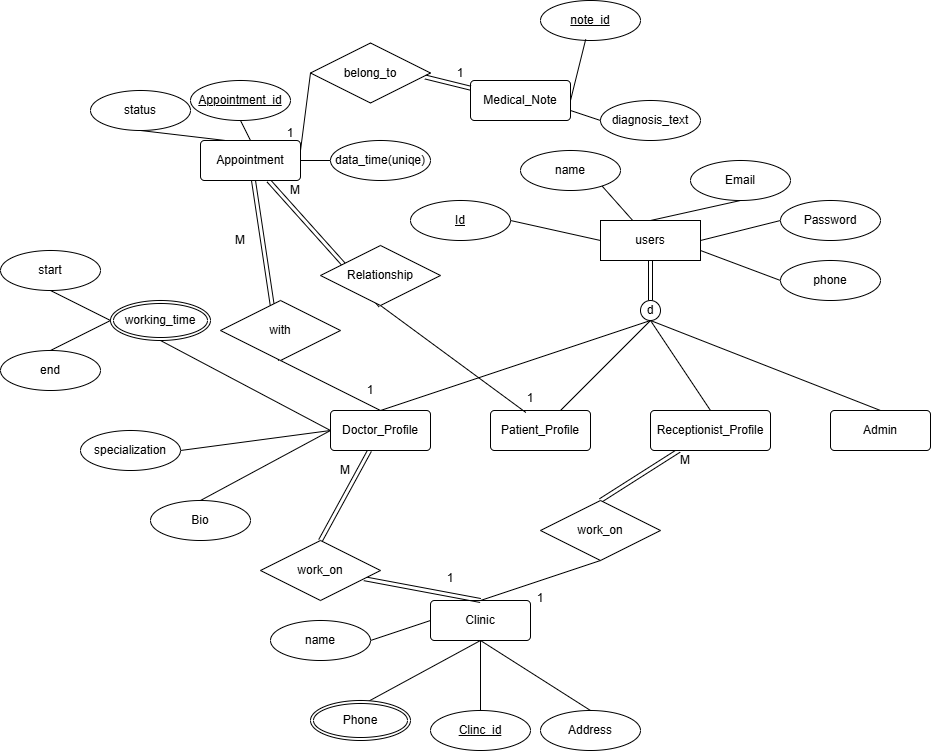

The diagram above was exported from draw.io. Its source (the exported page's mxGraphModel, read from the mxfile embedded in the PNG):
<mxGraphModel dx="3478" dy="1126" grid="1" gridSize="10" guides="1" tooltips="1" connect="1" arrows="1" fold="1" page="1" pageScale="1" pageWidth="850" pageHeight="1100" math="0" shadow="0" adaptiveColors="none">
  <root>
    <mxCell id="0" />
    <mxCell id="1" parent="0" />
    <mxCell id="13" style="edgeStyle=none;shape=link;html=1;" parent="1" source="2" target="11" edge="1">
      <mxGeometry relative="1" as="geometry" />
    </mxCell>
    <mxCell id="2" value="users" style="rounded=1;arcSize=0;whiteSpace=wrap;html=1;align=center;" parent="1" vertex="1">
      <mxGeometry x="290" y="350" width="100" height="40" as="geometry" />
    </mxCell>
    <mxCell id="50" style="edgeStyle=none;html=1;entryX=0.5;entryY=0;entryDx=0;entryDy=0;shape=link;" edge="1" parent="1" source="3" target="47">
      <mxGeometry relative="1" as="geometry" />
    </mxCell>
    <mxCell id="3" value="Doctor_Profile" style="rounded=1;arcSize=10;whiteSpace=wrap;html=1;align=center;" parent="1" vertex="1">
      <mxGeometry x="20" y="540" width="100" height="40" as="geometry" />
    </mxCell>
    <mxCell id="4" value="Patient_Profile" style="rounded=1;arcSize=10;whiteSpace=wrap;html=1;align=center;" parent="1" vertex="1">
      <mxGeometry x="180" y="540" width="100" height="40" as="geometry" />
    </mxCell>
    <mxCell id="51" style="edgeStyle=none;html=1;entryX=0.5;entryY=0;entryDx=0;entryDy=0;shape=link;" edge="1" parent="1" source="5" target="49">
      <mxGeometry relative="1" as="geometry" />
    </mxCell>
    <mxCell id="5" value="Receptionist_Profile" style="rounded=1;arcSize=10;whiteSpace=wrap;html=1;align=center;" parent="1" vertex="1">
      <mxGeometry x="340" y="540" width="120" height="40" as="geometry" />
    </mxCell>
    <mxCell id="82" style="edgeStyle=none;html=1;entryX=0.5;entryY=1;entryDx=0;entryDy=0;shape=link;" edge="1" parent="1" source="6" target="81">
      <mxGeometry relative="1" as="geometry" />
    </mxCell>
    <mxCell id="84" style="edgeStyle=none;html=1;entryX=0.5;entryY=1;entryDx=0;entryDy=0;shape=link;" edge="1" parent="1" source="6" target="80">
      <mxGeometry relative="1" as="geometry" />
    </mxCell>
    <mxCell id="6" value="Appointment" style="rounded=1;arcSize=10;whiteSpace=wrap;html=1;align=center;" parent="1" vertex="1">
      <mxGeometry x="-110" y="270" width="100" height="40" as="geometry" />
    </mxCell>
    <mxCell id="7" value="Admin" style="rounded=1;arcSize=10;whiteSpace=wrap;html=1;align=center;" parent="1" vertex="1">
      <mxGeometry x="520" y="540" width="100" height="40" as="geometry" />
    </mxCell>
    <mxCell id="8" value="Medical_Note" style="rounded=1;arcSize=10;whiteSpace=wrap;html=1;align=center;" parent="1" vertex="1">
      <mxGeometry x="160" y="210" width="100" height="40" as="geometry" />
    </mxCell>
    <mxCell id="9" value="Clinic" style="rounded=1;arcSize=10;whiteSpace=wrap;html=1;align=center;" parent="1" vertex="1">
      <mxGeometry x="120" y="730" width="100" height="40" as="geometry" />
    </mxCell>
    <mxCell id="11" value="" style="ellipse;whiteSpace=wrap;html=1;aspect=fixed;" parent="1" vertex="1">
      <mxGeometry x="330" y="430" width="20" height="20" as="geometry" />
    </mxCell>
    <mxCell id="14" value="d" style="text;html=1;align=center;verticalAlign=middle;whiteSpace=wrap;rounded=0;" parent="1" vertex="1">
      <mxGeometry x="330" y="435" width="20" height="10" as="geometry" />
    </mxCell>
    <mxCell id="17" value="" style="endArrow=none;html=1;exitX=0.5;exitY=0;exitDx=0;exitDy=0;" parent="1" source="3" edge="1">
      <mxGeometry width="50" height="50" relative="1" as="geometry">
        <mxPoint x="290" y="500" as="sourcePoint" />
        <mxPoint x="340" y="450" as="targetPoint" />
      </mxGeometry>
    </mxCell>
    <mxCell id="18" value="" style="endArrow=none;html=1;" parent="1" source="4" edge="1">
      <mxGeometry width="50" height="50" relative="1" as="geometry">
        <mxPoint x="80" y="550" as="sourcePoint" />
        <mxPoint x="340" y="450" as="targetPoint" />
      </mxGeometry>
    </mxCell>
    <mxCell id="19" value="" style="endArrow=none;html=1;entryX=0.5;entryY=1;entryDx=0;entryDy=0;exitX=0.5;exitY=0;exitDx=0;exitDy=0;" parent="1" source="5" target="11" edge="1">
      <mxGeometry width="50" height="50" relative="1" as="geometry">
        <mxPoint x="260" y="550" as="sourcePoint" />
        <mxPoint x="350" y="460" as="targetPoint" />
      </mxGeometry>
    </mxCell>
    <mxCell id="20" value="" style="endArrow=none;html=1;entryX=0.5;entryY=1;entryDx=0;entryDy=0;exitX=0.5;exitY=0;exitDx=0;exitDy=0;" parent="1" source="7" target="11" edge="1">
      <mxGeometry width="50" height="50" relative="1" as="geometry">
        <mxPoint x="400" y="550" as="sourcePoint" />
        <mxPoint x="350" y="460" as="targetPoint" />
      </mxGeometry>
    </mxCell>
    <mxCell id="22" value="Id" style="ellipse;whiteSpace=wrap;html=1;align=center;fontStyle=4;" parent="1" vertex="1">
      <mxGeometry x="100" y="330" width="100" height="40" as="geometry" />
    </mxCell>
    <mxCell id="23" value="Appointment_id" style="ellipse;whiteSpace=wrap;html=1;align=center;fontStyle=4;" parent="1" vertex="1">
      <mxGeometry x="-120" y="210" width="100" height="40" as="geometry" />
    </mxCell>
    <mxCell id="24" value="Clinc_id" style="ellipse;whiteSpace=wrap;html=1;align=center;fontStyle=4;" parent="1" vertex="1">
      <mxGeometry x="120" y="840" width="100" height="40" as="geometry" />
    </mxCell>
    <mxCell id="26" value="note_id" style="ellipse;whiteSpace=wrap;html=1;align=center;fontStyle=4;" parent="1" vertex="1">
      <mxGeometry x="230" y="130" width="100" height="40" as="geometry" />
    </mxCell>
    <mxCell id="27" value="" style="endArrow=none;html=1;entryX=1;entryY=0.5;entryDx=0;entryDy=0;exitX=0.452;exitY=0.971;exitDx=0;exitDy=0;exitPerimeter=0;" edge="1" parent="1" source="26" target="8">
      <mxGeometry width="50" height="50" relative="1" as="geometry">
        <mxPoint x="-30" y="240" as="sourcePoint" />
        <mxPoint x="20" y="190" as="targetPoint" />
      </mxGeometry>
    </mxCell>
    <mxCell id="29" value="" style="endArrow=none;html=1;entryX=0.5;entryY=0;entryDx=0;entryDy=0;exitX=0.5;exitY=1;exitDx=0;exitDy=0;" edge="1" parent="1" source="23" target="6">
      <mxGeometry width="50" height="50" relative="1" as="geometry">
        <mxPoint x="230" y="377.5" as="sourcePoint" />
        <mxPoint x="230" y="287.5" as="targetPoint" />
      </mxGeometry>
    </mxCell>
    <mxCell id="30" value="" style="endArrow=none;html=1;entryX=0.5;entryY=1;entryDx=0;entryDy=0;exitX=0.5;exitY=0;exitDx=0;exitDy=0;" edge="1" parent="1" source="24" target="9">
      <mxGeometry width="50" height="50" relative="1" as="geometry">
        <mxPoint x="460" y="870" as="sourcePoint" />
        <mxPoint x="460" y="780" as="targetPoint" />
      </mxGeometry>
    </mxCell>
    <mxCell id="35" value="" style="endArrow=none;html=1;entryX=0.5;entryY=1;entryDx=0;entryDy=0;exitX=0.5;exitY=0;exitDx=0;exitDy=0;" edge="1" source="36" parent="1" target="9">
      <mxGeometry width="50" height="50" relative="1" as="geometry">
        <mxPoint x="300" y="840" as="sourcePoint" />
        <mxPoint x="300" y="770" as="targetPoint" />
      </mxGeometry>
    </mxCell>
    <mxCell id="36" value="Address" style="ellipse;whiteSpace=wrap;html=1;align=center;" vertex="1" parent="1">
      <mxGeometry x="230" y="840" width="100" height="40" as="geometry" />
    </mxCell>
    <mxCell id="39" value="" style="endArrow=none;html=1;entryX=0;entryY=0.5;entryDx=0;entryDy=0;exitX=1;exitY=0.5;exitDx=0;exitDy=0;" edge="1" source="40" parent="1" target="9">
      <mxGeometry width="50" height="50" relative="1" as="geometry">
        <mxPoint x="435" y="610" as="sourcePoint" />
        <mxPoint x="305" y="540" as="targetPoint" />
      </mxGeometry>
    </mxCell>
    <mxCell id="40" value="name" style="ellipse;whiteSpace=wrap;html=1;align=center;" vertex="1" parent="1">
      <mxGeometry x="-40" y="750" width="100" height="40" as="geometry" />
    </mxCell>
    <mxCell id="41" value="" style="endArrow=none;html=1;exitX=0.58;exitY=0.02;exitDx=0;exitDy=0;entryX=0.5;entryY=1;entryDx=0;entryDy=0;exitPerimeter=0;" edge="1" source="45" parent="1" target="9">
      <mxGeometry width="50" height="50" relative="1" as="geometry">
        <mxPoint x="40" y="780" as="sourcePoint" />
        <mxPoint x="-30" y="710" as="targetPoint" />
      </mxGeometry>
    </mxCell>
    <mxCell id="45" value="Phone" style="ellipse;shape=doubleEllipse;margin=3;whiteSpace=wrap;html=1;align=center;" vertex="1" parent="1">
      <mxGeometry y="830" width="100" height="40" as="geometry" />
    </mxCell>
    <mxCell id="53" style="edgeStyle=none;html=1;entryX=0.5;entryY=0;entryDx=0;entryDy=0;shape=link;" edge="1" parent="1" source="47" target="9">
      <mxGeometry relative="1" as="geometry" />
    </mxCell>
    <mxCell id="47" value="work_on" style="shape=rhombus;perimeter=rhombusPerimeter;whiteSpace=wrap;html=1;align=center;" vertex="1" parent="1">
      <mxGeometry x="-50" y="670" width="120" height="60" as="geometry" />
    </mxCell>
    <mxCell id="49" value="work_on" style="shape=rhombus;perimeter=rhombusPerimeter;whiteSpace=wrap;html=1;align=center;" vertex="1" parent="1">
      <mxGeometry x="230" y="630" width="120" height="60" as="geometry" />
    </mxCell>
    <mxCell id="52" value="" style="endArrow=none;html=1;entryX=0.5;entryY=1;entryDx=0;entryDy=0;exitX=0.5;exitY=0;exitDx=0;exitDy=0;exitPerimeter=0;" edge="1" parent="1" source="9" target="49">
      <mxGeometry width="50" height="50" relative="1" as="geometry">
        <mxPoint x="340" y="740" as="sourcePoint" />
        <mxPoint x="390" y="690" as="targetPoint" />
      </mxGeometry>
    </mxCell>
    <mxCell id="54" value="" style="endArrow=none;html=1;entryX=0;entryY=0.5;entryDx=0;entryDy=0;exitX=0.5;exitY=0;exitDx=0;exitDy=0;" edge="1" source="55" parent="1" target="3">
      <mxGeometry width="50" height="50" relative="1" as="geometry">
        <mxPoint x="-70" y="590" as="sourcePoint" />
        <mxPoint x="-200" y="520" as="targetPoint" />
      </mxGeometry>
    </mxCell>
    <mxCell id="55" value="Bio" style="ellipse;whiteSpace=wrap;html=1;align=center;" vertex="1" parent="1">
      <mxGeometry x="-160" y="630" width="100" height="40" as="geometry" />
    </mxCell>
    <mxCell id="56" value="" style="endArrow=none;html=1;entryX=0;entryY=0.5;entryDx=0;entryDy=0;exitX=1;exitY=0.5;exitDx=0;exitDy=0;" edge="1" source="57" parent="1" target="3">
      <mxGeometry width="50" height="50" relative="1" as="geometry">
        <mxPoint x="-140" y="500" as="sourcePoint" />
        <mxPoint x="-270" y="430" as="targetPoint" />
      </mxGeometry>
    </mxCell>
    <mxCell id="57" value="specialization" style="ellipse;whiteSpace=wrap;html=1;align=center;" vertex="1" parent="1">
      <mxGeometry x="-230" y="560" width="100" height="40" as="geometry" />
    </mxCell>
    <mxCell id="58" value="" style="endArrow=none;html=1;entryX=0;entryY=0.5;entryDx=0;entryDy=0;exitX=0.5;exitY=1;exitDx=0;exitDy=0;" edge="1" source="114" parent="1" target="3">
      <mxGeometry width="50" height="50" relative="1" as="geometry">
        <mxPoint x="-180" y="480" as="sourcePoint" />
        <mxPoint x="-290" y="410" as="targetPoint" />
      </mxGeometry>
    </mxCell>
    <mxCell id="62" value="" style="endArrow=none;html=1;exitX=0.5;exitY=0;exitDx=0;exitDy=0;" edge="1" source="63" parent="1" target="2">
      <mxGeometry width="50" height="50" relative="1" as="geometry">
        <mxPoint x="340" y="250" as="sourcePoint" />
        <mxPoint x="210" y="180" as="targetPoint" />
      </mxGeometry>
    </mxCell>
    <mxCell id="63" value="name" style="ellipse;whiteSpace=wrap;html=1;align=center;" vertex="1" parent="1">
      <mxGeometry x="210" y="280" width="100" height="40" as="geometry" />
    </mxCell>
    <mxCell id="66" value="" style="endArrow=none;html=1;exitX=0.5;exitY=1;exitDx=0;exitDy=0;entryX=0.5;entryY=0;entryDx=0;entryDy=0;" edge="1" source="67" parent="1" target="2">
      <mxGeometry width="50" height="50" relative="1" as="geometry">
        <mxPoint x="470" y="260" as="sourcePoint" />
        <mxPoint x="467" y="360" as="targetPoint" />
      </mxGeometry>
    </mxCell>
    <mxCell id="67" value="Email" style="ellipse;whiteSpace=wrap;html=1;align=center;" vertex="1" parent="1">
      <mxGeometry x="380" y="290" width="100" height="40" as="geometry" />
    </mxCell>
    <mxCell id="69" value="" style="endArrow=none;html=1;rounded=0;exitX=1;exitY=0.5;exitDx=0;exitDy=0;entryX=0;entryY=0.5;entryDx=0;entryDy=0;" edge="1" parent="1" source="22" target="2">
      <mxGeometry relative="1" as="geometry">
        <mxPoint x="320" y="200" as="sourcePoint" />
        <mxPoint x="480" y="200" as="targetPoint" />
      </mxGeometry>
    </mxCell>
    <mxCell id="70" value="" style="endArrow=none;html=1;entryX=1;entryY=0.5;entryDx=0;entryDy=0;exitX=0;exitY=0.5;exitDx=0;exitDy=0;" edge="1" source="71" parent="1" target="2">
      <mxGeometry width="50" height="50" relative="1" as="geometry">
        <mxPoint x="540" y="350" as="sourcePoint" />
        <mxPoint x="410" y="280" as="targetPoint" />
      </mxGeometry>
    </mxCell>
    <mxCell id="71" value="Password" style="ellipse;whiteSpace=wrap;html=1;align=center;" vertex="1" parent="1">
      <mxGeometry x="470" y="330" width="100" height="40" as="geometry" />
    </mxCell>
    <mxCell id="72" value="" style="endArrow=none;html=1;entryX=1;entryY=0.75;entryDx=0;entryDy=0;exitX=0;exitY=0.5;exitDx=0;exitDy=0;" edge="1" source="73" parent="1" target="2">
      <mxGeometry width="50" height="50" relative="1" as="geometry">
        <mxPoint x="540" y="410" as="sourcePoint" />
        <mxPoint x="390" y="430" as="targetPoint" />
      </mxGeometry>
    </mxCell>
    <mxCell id="73" value="phone" style="ellipse;whiteSpace=wrap;html=1;align=center;" vertex="1" parent="1">
      <mxGeometry x="470" y="390" width="100" height="40" as="geometry" />
    </mxCell>
    <mxCell id="75" value="" style="endArrow=none;html=1;entryX=1;entryY=0.5;entryDx=0;entryDy=0;exitX=0;exitY=0.5;exitDx=0;exitDy=0;" edge="1" source="76" parent="1" target="6">
      <mxGeometry width="50" height="50" relative="1" as="geometry">
        <mxPoint x="30" y="330" as="sourcePoint" />
        <mxPoint x="-50" y="307.5" as="targetPoint" />
      </mxGeometry>
    </mxCell>
    <mxCell id="76" value="data_time(uniqe)" style="ellipse;whiteSpace=wrap;html=1;align=center;" vertex="1" parent="1">
      <mxGeometry x="20" y="270" width="100" height="40" as="geometry" />
    </mxCell>
    <mxCell id="77" value="" style="endArrow=none;html=1;entryX=0.25;entryY=0;entryDx=0;entryDy=0;exitX=0.5;exitY=1;exitDx=0;exitDy=0;" edge="1" source="78" parent="1" target="6">
      <mxGeometry width="50" height="50" relative="1" as="geometry">
        <mxPoint x="60" y="167.5" as="sourcePoint" />
        <mxPoint x="-70" y="97.5" as="targetPoint" />
        <Array as="points" />
      </mxGeometry>
    </mxCell>
    <mxCell id="78" value="status" style="ellipse;whiteSpace=wrap;html=1;align=center;" vertex="1" parent="1">
      <mxGeometry x="-220" y="220" width="100" height="40" as="geometry" />
    </mxCell>
    <mxCell id="80" value="Relationship" style="shape=rhombus;perimeter=rhombusPerimeter;whiteSpace=wrap;html=1;align=center;" vertex="1" parent="1">
      <mxGeometry x="10" y="375" width="120" height="60" as="geometry" />
    </mxCell>
    <mxCell id="81" value="with" style="shape=rhombus;perimeter=rhombusPerimeter;whiteSpace=wrap;html=1;align=center;" vertex="1" parent="1">
      <mxGeometry x="-90" y="430" width="120" height="60" as="geometry" />
    </mxCell>
    <mxCell id="83" value="" style="endArrow=none;html=1;rounded=0;exitX=0.5;exitY=0;exitDx=0;exitDy=0;entryX=0.5;entryY=1;entryDx=0;entryDy=0;" edge="1" parent="1" source="3" target="81">
      <mxGeometry relative="1" as="geometry">
        <mxPoint x="170" y="610" as="sourcePoint" />
        <mxPoint x="330" y="610" as="targetPoint" />
      </mxGeometry>
    </mxCell>
    <mxCell id="86" value="" style="endArrow=none;html=1;rounded=0;exitX=0.354;exitY=0.05;exitDx=0;exitDy=0;entryX=0.5;entryY=1;entryDx=0;entryDy=0;exitPerimeter=0;" edge="1" parent="1" source="4" target="80">
      <mxGeometry relative="1" as="geometry">
        <mxPoint x="170" y="610" as="sourcePoint" />
        <mxPoint x="330" y="610" as="targetPoint" />
      </mxGeometry>
    </mxCell>
    <mxCell id="88" value="diagnosis_text" style="ellipse;whiteSpace=wrap;html=1;align=center;" vertex="1" parent="1">
      <mxGeometry x="290" y="230" width="100" height="40" as="geometry" />
    </mxCell>
    <mxCell id="90" value="" style="endArrow=none;html=1;entryX=1;entryY=0.75;entryDx=0;entryDy=0;exitX=0;exitY=0.5;exitDx=0;exitDy=0;" edge="1" parent="1" source="88" target="8">
      <mxGeometry width="50" height="50" relative="1" as="geometry">
        <mxPoint x="59.58000000000004" y="300" as="sourcePoint" />
        <mxPoint x="59.58000000000004" y="220" as="targetPoint" />
      </mxGeometry>
    </mxCell>
    <mxCell id="92" value="belong_to" style="shape=rhombus;perimeter=rhombusPerimeter;whiteSpace=wrap;html=1;align=center;" vertex="1" parent="1">
      <mxGeometry y="172.5" width="120" height="60" as="geometry" />
    </mxCell>
    <mxCell id="94" value="" style="endArrow=none;html=1;rounded=0;exitX=1;exitY=0.25;exitDx=0;exitDy=0;entryX=0;entryY=0.5;entryDx=0;entryDy=0;" edge="1" parent="1" source="6" target="92">
      <mxGeometry relative="1" as="geometry">
        <mxPoint y="250" as="sourcePoint" />
        <mxPoint x="160" y="250" as="targetPoint" />
      </mxGeometry>
    </mxCell>
    <mxCell id="96" value="M" style="text;html=1;align=center;verticalAlign=middle;whiteSpace=wrap;rounded=0;" vertex="1" parent="1">
      <mxGeometry x="-20" y="310" width="10" height="20" as="geometry" />
    </mxCell>
    <mxCell id="99" value="1" style="text;html=1;align=center;verticalAlign=middle;whiteSpace=wrap;rounded=0;" vertex="1" parent="1">
      <mxGeometry x="50" y="510" width="20" height="20" as="geometry" />
    </mxCell>
    <mxCell id="100" value="1" style="text;html=1;align=center;verticalAlign=middle;whiteSpace=wrap;rounded=0;" vertex="1" parent="1">
      <mxGeometry x="-30" y="255" width="20" height="15" as="geometry" />
    </mxCell>
    <mxCell id="102" value="" style="edgeStyle=none;html=1;entryX=0.957;entryY=0.567;entryDx=0;entryDy=0;shape=link;entryPerimeter=0;" edge="1" parent="1" source="8" target="92">
      <mxGeometry relative="1" as="geometry">
        <mxPoint x="175" y="210" as="sourcePoint" />
        <mxPoint x="170" y="202.5" as="targetPoint" />
      </mxGeometry>
    </mxCell>
    <mxCell id="105" value="1" style="text;html=1;align=center;verticalAlign=middle;whiteSpace=wrap;rounded=0;" vertex="1" parent="1">
      <mxGeometry x="140" y="195" width="20" height="15" as="geometry" />
    </mxCell>
    <mxCell id="106" value="M" style="text;html=1;align=center;verticalAlign=middle;whiteSpace=wrap;rounded=0;" vertex="1" parent="1">
      <mxGeometry x="-75" y="360" width="10" height="20" as="geometry" />
    </mxCell>
    <mxCell id="107" value="1" style="text;html=1;align=center;verticalAlign=middle;whiteSpace=wrap;rounded=0;" vertex="1" parent="1">
      <mxGeometry x="210" y="520" width="20" height="15" as="geometry" />
    </mxCell>
    <mxCell id="108" value="1" style="text;html=1;align=center;verticalAlign=middle;whiteSpace=wrap;rounded=0;" vertex="1" parent="1">
      <mxGeometry x="130" y="700" width="20" height="15" as="geometry" />
    </mxCell>
    <mxCell id="109" value="M" style="text;html=1;align=center;verticalAlign=middle;whiteSpace=wrap;rounded=0;" vertex="1" parent="1">
      <mxGeometry x="30" y="590" width="10" height="20" as="geometry" />
    </mxCell>
    <mxCell id="110" value="1" style="text;html=1;align=center;verticalAlign=middle;whiteSpace=wrap;rounded=0;" vertex="1" parent="1">
      <mxGeometry x="220" y="720" width="20" height="15" as="geometry" />
    </mxCell>
    <mxCell id="111" value="M" style="text;html=1;align=center;verticalAlign=middle;whiteSpace=wrap;rounded=0;" vertex="1" parent="1">
      <mxGeometry x="370" y="580" width="10" height="20" as="geometry" />
    </mxCell>
    <mxCell id="114" value="&lt;span style=&quot;color: rgb(0, 0, 0);&quot;&gt;working_time&lt;/span&gt;" style="ellipse;shape=doubleEllipse;margin=3;whiteSpace=wrap;html=1;align=center;" vertex="1" parent="1">
      <mxGeometry x="-200" y="430" width="100" height="40" as="geometry" />
    </mxCell>
    <mxCell id="116" value="end" style="ellipse;whiteSpace=wrap;html=1;align=center;" vertex="1" parent="1">
      <mxGeometry x="-310" y="480" width="100" height="40" as="geometry" />
    </mxCell>
    <mxCell id="117" value="start" style="ellipse;whiteSpace=wrap;html=1;align=center;" vertex="1" parent="1">
      <mxGeometry x="-310" y="380" width="100" height="40" as="geometry" />
    </mxCell>
    <mxCell id="127" value="" style="endArrow=none;html=1;exitX=0.5;exitY=1;exitDx=0;exitDy=0;entryX=0;entryY=0.5;entryDx=0;entryDy=0;" edge="1" parent="1" source="117" target="114">
      <mxGeometry width="50" height="50" relative="1" as="geometry">
        <mxPoint x="-110" y="460" as="sourcePoint" />
        <mxPoint x="-60" y="410" as="targetPoint" />
      </mxGeometry>
    </mxCell>
    <mxCell id="128" value="" style="endArrow=none;html=1;exitX=0.5;exitY=0;exitDx=0;exitDy=0;entryX=0;entryY=0.5;entryDx=0;entryDy=0;" edge="1" parent="1" source="116" target="114">
      <mxGeometry width="50" height="50" relative="1" as="geometry">
        <mxPoint x="-240" y="430" as="sourcePoint" />
        <mxPoint x="-190" y="460" as="targetPoint" />
      </mxGeometry>
    </mxCell>
  </root>
</mxGraphModel>